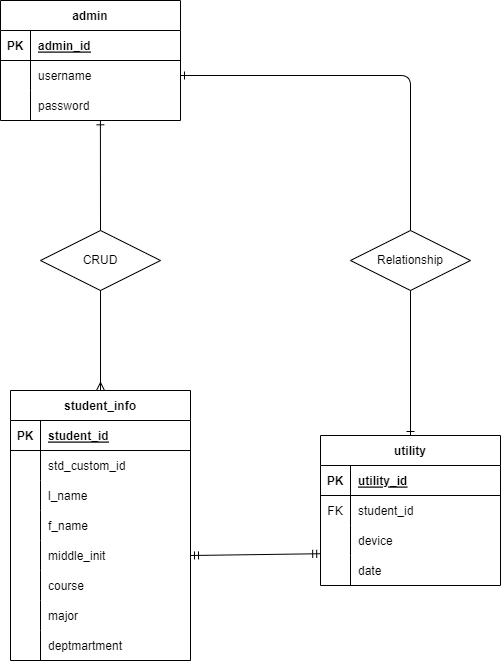

The diagram above was exported from draw.io. Its source (the exported page's mxGraphModel, read from the mxfile embedded in the PNG):
<mxGraphModel dx="258" dy="136" grid="1" gridSize="10" guides="1" tooltips="1" connect="1" arrows="1" fold="1" page="1" pageScale="1" pageWidth="1400" pageHeight="850" math="0" shadow="0">
  <root>
    <mxCell id="0" />
    <mxCell id="1" parent="0" />
    <mxCell id="2" value="student_info" style="shape=table;startSize=30;container=1;collapsible=1;childLayout=tableLayout;fixedRows=1;rowLines=0;fontStyle=1;align=center;resizeLast=1;" vertex="1" parent="1">
      <mxGeometry x="460" y="485" width="180" height="270" as="geometry" />
    </mxCell>
    <mxCell id="3" value="" style="shape=tableRow;horizontal=0;startSize=0;swimlaneHead=0;swimlaneBody=0;fillColor=none;collapsible=0;dropTarget=0;points=[[0,0.5],[1,0.5]];portConstraint=eastwest;top=0;left=0;right=0;bottom=1;" vertex="1" parent="2">
      <mxGeometry y="30" width="180" height="30" as="geometry" />
    </mxCell>
    <mxCell id="4" value="PK" style="shape=partialRectangle;connectable=0;fillColor=none;top=0;left=0;bottom=0;right=0;fontStyle=1;overflow=hidden;" vertex="1" parent="3">
      <mxGeometry width="30" height="30" as="geometry">
        <mxRectangle width="30" height="30" as="alternateBounds" />
      </mxGeometry>
    </mxCell>
    <mxCell id="5" value="student_id" style="shape=partialRectangle;connectable=0;fillColor=none;top=0;left=0;bottom=0;right=0;align=left;spacingLeft=6;fontStyle=5;overflow=hidden;" vertex="1" parent="3">
      <mxGeometry x="30" width="150" height="30" as="geometry">
        <mxRectangle width="150" height="30" as="alternateBounds" />
      </mxGeometry>
    </mxCell>
    <mxCell id="6" value="" style="shape=tableRow;horizontal=0;startSize=0;swimlaneHead=0;swimlaneBody=0;fillColor=none;collapsible=0;dropTarget=0;points=[[0,0.5],[1,0.5]];portConstraint=eastwest;top=0;left=0;right=0;bottom=0;" vertex="1" parent="2">
      <mxGeometry y="60" width="180" height="30" as="geometry" />
    </mxCell>
    <mxCell id="7" value="" style="shape=partialRectangle;connectable=0;fillColor=none;top=0;left=0;bottom=0;right=0;editable=1;overflow=hidden;" vertex="1" parent="6">
      <mxGeometry width="30" height="30" as="geometry">
        <mxRectangle width="30" height="30" as="alternateBounds" />
      </mxGeometry>
    </mxCell>
    <mxCell id="8" value="std_custom_id" style="shape=partialRectangle;connectable=0;fillColor=none;top=0;left=0;bottom=0;right=0;align=left;spacingLeft=6;overflow=hidden;" vertex="1" parent="6">
      <mxGeometry x="30" width="150" height="30" as="geometry">
        <mxRectangle width="150" height="30" as="alternateBounds" />
      </mxGeometry>
    </mxCell>
    <mxCell id="9" value="" style="shape=tableRow;horizontal=0;startSize=0;swimlaneHead=0;swimlaneBody=0;fillColor=none;collapsible=0;dropTarget=0;points=[[0,0.5],[1,0.5]];portConstraint=eastwest;top=0;left=0;right=0;bottom=0;" vertex="1" parent="2">
      <mxGeometry y="90" width="180" height="30" as="geometry" />
    </mxCell>
    <mxCell id="10" value="" style="shape=partialRectangle;connectable=0;fillColor=none;top=0;left=0;bottom=0;right=0;editable=1;overflow=hidden;" vertex="1" parent="9">
      <mxGeometry width="30" height="30" as="geometry">
        <mxRectangle width="30" height="30" as="alternateBounds" />
      </mxGeometry>
    </mxCell>
    <mxCell id="11" value="l_name" style="shape=partialRectangle;connectable=0;fillColor=none;top=0;left=0;bottom=0;right=0;align=left;spacingLeft=6;overflow=hidden;" vertex="1" parent="9">
      <mxGeometry x="30" width="150" height="30" as="geometry">
        <mxRectangle width="150" height="30" as="alternateBounds" />
      </mxGeometry>
    </mxCell>
    <mxCell id="12" value="" style="shape=tableRow;horizontal=0;startSize=0;swimlaneHead=0;swimlaneBody=0;fillColor=none;collapsible=0;dropTarget=0;points=[[0,0.5],[1,0.5]];portConstraint=eastwest;top=0;left=0;right=0;bottom=0;" vertex="1" parent="2">
      <mxGeometry y="120" width="180" height="30" as="geometry" />
    </mxCell>
    <mxCell id="13" value="" style="shape=partialRectangle;connectable=0;fillColor=none;top=0;left=0;bottom=0;right=0;editable=1;overflow=hidden;" vertex="1" parent="12">
      <mxGeometry width="30" height="30" as="geometry">
        <mxRectangle width="30" height="30" as="alternateBounds" />
      </mxGeometry>
    </mxCell>
    <mxCell id="14" value="f_name" style="shape=partialRectangle;connectable=0;fillColor=none;top=0;left=0;bottom=0;right=0;align=left;spacingLeft=6;overflow=hidden;" vertex="1" parent="12">
      <mxGeometry x="30" width="150" height="30" as="geometry">
        <mxRectangle width="150" height="30" as="alternateBounds" />
      </mxGeometry>
    </mxCell>
    <mxCell id="20" value="" style="shape=tableRow;horizontal=0;startSize=0;swimlaneHead=0;swimlaneBody=0;fillColor=none;collapsible=0;dropTarget=0;points=[[0,0.5],[1,0.5]];portConstraint=eastwest;top=0;left=0;right=0;bottom=0;" vertex="1" parent="2">
      <mxGeometry y="150" width="180" height="30" as="geometry" />
    </mxCell>
    <mxCell id="21" value="" style="shape=partialRectangle;connectable=0;fillColor=none;top=0;left=0;bottom=0;right=0;editable=1;overflow=hidden;" vertex="1" parent="20">
      <mxGeometry width="30" height="30" as="geometry">
        <mxRectangle width="30" height="30" as="alternateBounds" />
      </mxGeometry>
    </mxCell>
    <mxCell id="22" value="middle_init" style="shape=partialRectangle;connectable=0;fillColor=none;top=0;left=0;bottom=0;right=0;align=left;spacingLeft=6;overflow=hidden;" vertex="1" parent="20">
      <mxGeometry x="30" width="150" height="30" as="geometry">
        <mxRectangle width="150" height="30" as="alternateBounds" />
      </mxGeometry>
    </mxCell>
    <mxCell id="28" value="" style="shape=tableRow;horizontal=0;startSize=0;swimlaneHead=0;swimlaneBody=0;fillColor=none;collapsible=0;dropTarget=0;points=[[0,0.5],[1,0.5]];portConstraint=eastwest;top=0;left=0;right=0;bottom=0;" vertex="1" parent="2">
      <mxGeometry y="180" width="180" height="30" as="geometry" />
    </mxCell>
    <mxCell id="29" value="" style="shape=partialRectangle;connectable=0;fillColor=none;top=0;left=0;bottom=0;right=0;editable=1;overflow=hidden;" vertex="1" parent="28">
      <mxGeometry width="30" height="30" as="geometry">
        <mxRectangle width="30" height="30" as="alternateBounds" />
      </mxGeometry>
    </mxCell>
    <mxCell id="30" value="course" style="shape=partialRectangle;connectable=0;fillColor=none;top=0;left=0;bottom=0;right=0;align=left;spacingLeft=6;overflow=hidden;" vertex="1" parent="28">
      <mxGeometry x="30" width="150" height="30" as="geometry">
        <mxRectangle width="150" height="30" as="alternateBounds" />
      </mxGeometry>
    </mxCell>
    <mxCell id="17" value="" style="shape=tableRow;horizontal=0;startSize=0;swimlaneHead=0;swimlaneBody=0;fillColor=none;collapsible=0;dropTarget=0;points=[[0,0.5],[1,0.5]];portConstraint=eastwest;top=0;left=0;right=0;bottom=0;" vertex="1" parent="2">
      <mxGeometry y="210" width="180" height="30" as="geometry" />
    </mxCell>
    <mxCell id="18" value="" style="shape=partialRectangle;connectable=0;fillColor=none;top=0;left=0;bottom=0;right=0;editable=1;overflow=hidden;" vertex="1" parent="17">
      <mxGeometry width="30" height="30" as="geometry">
        <mxRectangle width="30" height="30" as="alternateBounds" />
      </mxGeometry>
    </mxCell>
    <mxCell id="19" value="major" style="shape=partialRectangle;connectable=0;fillColor=none;top=0;left=0;bottom=0;right=0;align=left;spacingLeft=6;overflow=hidden;" vertex="1" parent="17">
      <mxGeometry x="30" width="150" height="30" as="geometry">
        <mxRectangle width="150" height="30" as="alternateBounds" />
      </mxGeometry>
    </mxCell>
    <mxCell id="36" value="" style="shape=tableRow;horizontal=0;startSize=0;swimlaneHead=0;swimlaneBody=0;fillColor=none;collapsible=0;dropTarget=0;points=[[0,0.5],[1,0.5]];portConstraint=eastwest;top=0;left=0;right=0;bottom=0;" vertex="1" parent="2">
      <mxGeometry y="240" width="180" height="30" as="geometry" />
    </mxCell>
    <mxCell id="37" value="" style="shape=partialRectangle;connectable=0;fillColor=none;top=0;left=0;bottom=0;right=0;editable=1;overflow=hidden;" vertex="1" parent="36">
      <mxGeometry width="30" height="30" as="geometry">
        <mxRectangle width="30" height="30" as="alternateBounds" />
      </mxGeometry>
    </mxCell>
    <mxCell id="38" value="deptmartment" style="shape=partialRectangle;connectable=0;fillColor=none;top=0;left=0;bottom=0;right=0;align=left;spacingLeft=6;overflow=hidden;" vertex="1" parent="36">
      <mxGeometry x="30" width="150" height="30" as="geometry">
        <mxRectangle width="150" height="30" as="alternateBounds" />
      </mxGeometry>
    </mxCell>
    <mxCell id="39" value="utility" style="shape=table;startSize=30;container=1;collapsible=1;childLayout=tableLayout;fixedRows=1;rowLines=0;fontStyle=1;align=center;resizeLast=1;" vertex="1" parent="1">
      <mxGeometry x="770" y="530" width="180" height="150" as="geometry" />
    </mxCell>
    <mxCell id="40" value="" style="shape=tableRow;horizontal=0;startSize=0;swimlaneHead=0;swimlaneBody=0;fillColor=none;collapsible=0;dropTarget=0;points=[[0,0.5],[1,0.5]];portConstraint=eastwest;top=0;left=0;right=0;bottom=1;" vertex="1" parent="39">
      <mxGeometry y="30" width="180" height="30" as="geometry" />
    </mxCell>
    <mxCell id="41" value="PK" style="shape=partialRectangle;connectable=0;fillColor=none;top=0;left=0;bottom=0;right=0;fontStyle=1;overflow=hidden;" vertex="1" parent="40">
      <mxGeometry width="30" height="30" as="geometry">
        <mxRectangle width="30" height="30" as="alternateBounds" />
      </mxGeometry>
    </mxCell>
    <mxCell id="42" value="utility_id" style="shape=partialRectangle;connectable=0;fillColor=none;top=0;left=0;bottom=0;right=0;align=left;spacingLeft=6;fontStyle=5;overflow=hidden;" vertex="1" parent="40">
      <mxGeometry x="30" width="150" height="30" as="geometry">
        <mxRectangle width="150" height="30" as="alternateBounds" />
      </mxGeometry>
    </mxCell>
    <mxCell id="53" value="" style="shape=tableRow;horizontal=0;startSize=0;swimlaneHead=0;swimlaneBody=0;fillColor=none;collapsible=0;dropTarget=0;points=[[0,0.5],[1,0.5]];portConstraint=eastwest;top=0;left=0;right=0;bottom=0;" vertex="1" parent="39">
      <mxGeometry y="60" width="180" height="30" as="geometry" />
    </mxCell>
    <mxCell id="54" value="FK" style="shape=partialRectangle;connectable=0;fillColor=none;top=0;left=0;bottom=0;right=0;fontStyle=0;overflow=hidden;" vertex="1" parent="53">
      <mxGeometry width="30" height="30" as="geometry">
        <mxRectangle width="30" height="30" as="alternateBounds" />
      </mxGeometry>
    </mxCell>
    <mxCell id="55" value="student_id" style="shape=partialRectangle;connectable=0;fillColor=none;top=0;left=0;bottom=0;right=0;align=left;spacingLeft=6;fontStyle=0;overflow=hidden;" vertex="1" parent="53">
      <mxGeometry x="30" width="150" height="30" as="geometry">
        <mxRectangle width="150" height="30" as="alternateBounds" />
      </mxGeometry>
    </mxCell>
    <mxCell id="43" value="" style="shape=tableRow;horizontal=0;startSize=0;swimlaneHead=0;swimlaneBody=0;fillColor=none;collapsible=0;dropTarget=0;points=[[0,0.5],[1,0.5]];portConstraint=eastwest;top=0;left=0;right=0;bottom=0;" vertex="1" parent="39">
      <mxGeometry y="90" width="180" height="30" as="geometry" />
    </mxCell>
    <mxCell id="44" value="" style="shape=partialRectangle;connectable=0;fillColor=none;top=0;left=0;bottom=0;right=0;editable=1;overflow=hidden;" vertex="1" parent="43">
      <mxGeometry width="30" height="30" as="geometry">
        <mxRectangle width="30" height="30" as="alternateBounds" />
      </mxGeometry>
    </mxCell>
    <mxCell id="45" value="device" style="shape=partialRectangle;connectable=0;fillColor=none;top=0;left=0;bottom=0;right=0;align=left;spacingLeft=6;overflow=hidden;" vertex="1" parent="43">
      <mxGeometry x="30" width="150" height="30" as="geometry">
        <mxRectangle width="150" height="30" as="alternateBounds" />
      </mxGeometry>
    </mxCell>
    <mxCell id="46" value="" style="shape=tableRow;horizontal=0;startSize=0;swimlaneHead=0;swimlaneBody=0;fillColor=none;collapsible=0;dropTarget=0;points=[[0,0.5],[1,0.5]];portConstraint=eastwest;top=0;left=0;right=0;bottom=0;" vertex="1" parent="39">
      <mxGeometry y="120" width="180" height="30" as="geometry" />
    </mxCell>
    <mxCell id="47" value="" style="shape=partialRectangle;connectable=0;fillColor=none;top=0;left=0;bottom=0;right=0;editable=1;overflow=hidden;" vertex="1" parent="46">
      <mxGeometry width="30" height="30" as="geometry">
        <mxRectangle width="30" height="30" as="alternateBounds" />
      </mxGeometry>
    </mxCell>
    <mxCell id="48" value="date" style="shape=partialRectangle;connectable=0;fillColor=none;top=0;left=0;bottom=0;right=0;align=left;spacingLeft=6;overflow=hidden;" vertex="1" parent="46">
      <mxGeometry x="30" width="150" height="30" as="geometry">
        <mxRectangle width="150" height="30" as="alternateBounds" />
      </mxGeometry>
    </mxCell>
    <mxCell id="57" value="admin" style="shape=table;startSize=30;container=1;collapsible=1;childLayout=tableLayout;fixedRows=1;rowLines=0;fontStyle=1;align=center;resizeLast=1;" vertex="1" parent="1">
      <mxGeometry x="450" y="95" width="180" height="120" as="geometry" />
    </mxCell>
    <mxCell id="58" value="" style="shape=tableRow;horizontal=0;startSize=0;swimlaneHead=0;swimlaneBody=0;fillColor=none;collapsible=0;dropTarget=0;points=[[0,0.5],[1,0.5]];portConstraint=eastwest;top=0;left=0;right=0;bottom=1;" vertex="1" parent="57">
      <mxGeometry y="30" width="180" height="30" as="geometry" />
    </mxCell>
    <mxCell id="59" value="PK" style="shape=partialRectangle;connectable=0;fillColor=none;top=0;left=0;bottom=0;right=0;fontStyle=1;overflow=hidden;" vertex="1" parent="58">
      <mxGeometry width="30" height="30" as="geometry">
        <mxRectangle width="30" height="30" as="alternateBounds" />
      </mxGeometry>
    </mxCell>
    <mxCell id="60" value="admin_id" style="shape=partialRectangle;connectable=0;fillColor=none;top=0;left=0;bottom=0;right=0;align=left;spacingLeft=6;fontStyle=5;overflow=hidden;" vertex="1" parent="58">
      <mxGeometry x="30" width="150" height="30" as="geometry">
        <mxRectangle width="150" height="30" as="alternateBounds" />
      </mxGeometry>
    </mxCell>
    <mxCell id="61" value="" style="shape=tableRow;horizontal=0;startSize=0;swimlaneHead=0;swimlaneBody=0;fillColor=none;collapsible=0;dropTarget=0;points=[[0,0.5],[1,0.5]];portConstraint=eastwest;top=0;left=0;right=0;bottom=0;" vertex="1" parent="57">
      <mxGeometry y="60" width="180" height="30" as="geometry" />
    </mxCell>
    <mxCell id="62" value="" style="shape=partialRectangle;connectable=0;fillColor=none;top=0;left=0;bottom=0;right=0;editable=1;overflow=hidden;" vertex="1" parent="61">
      <mxGeometry width="30" height="30" as="geometry">
        <mxRectangle width="30" height="30" as="alternateBounds" />
      </mxGeometry>
    </mxCell>
    <mxCell id="63" value="username" style="shape=partialRectangle;connectable=0;fillColor=none;top=0;left=0;bottom=0;right=0;align=left;spacingLeft=6;overflow=hidden;" vertex="1" parent="61">
      <mxGeometry x="30" width="150" height="30" as="geometry">
        <mxRectangle width="150" height="30" as="alternateBounds" />
      </mxGeometry>
    </mxCell>
    <mxCell id="64" value="" style="shape=tableRow;horizontal=0;startSize=0;swimlaneHead=0;swimlaneBody=0;fillColor=none;collapsible=0;dropTarget=0;points=[[0,0.5],[1,0.5]];portConstraint=eastwest;top=0;left=0;right=0;bottom=0;" vertex="1" parent="57">
      <mxGeometry y="90" width="180" height="30" as="geometry" />
    </mxCell>
    <mxCell id="65" value="" style="shape=partialRectangle;connectable=0;fillColor=none;top=0;left=0;bottom=0;right=0;editable=1;overflow=hidden;" vertex="1" parent="64">
      <mxGeometry width="30" height="30" as="geometry">
        <mxRectangle width="30" height="30" as="alternateBounds" />
      </mxGeometry>
    </mxCell>
    <mxCell id="66" value="password" style="shape=partialRectangle;connectable=0;fillColor=none;top=0;left=0;bottom=0;right=0;align=left;spacingLeft=6;overflow=hidden;" vertex="1" parent="64">
      <mxGeometry x="30" width="150" height="30" as="geometry">
        <mxRectangle width="150" height="30" as="alternateBounds" />
      </mxGeometry>
    </mxCell>
    <mxCell id="70" value="CRUD" style="shape=rhombus;perimeter=rhombusPerimeter;whiteSpace=wrap;html=1;align=center;" vertex="1" parent="1">
      <mxGeometry x="490" y="325" width="120" height="60" as="geometry" />
    </mxCell>
    <mxCell id="72" value="" style="fontSize=12;html=1;endArrow=ERone;endFill=1;exitX=0.5;exitY=0;exitDx=0;exitDy=0;entryX=0.555;entryY=1.011;entryDx=0;entryDy=0;entryPerimeter=0;" edge="1" parent="1" source="70" target="64">
      <mxGeometry width="100" height="100" relative="1" as="geometry">
        <mxPoint x="620" y="305" as="sourcePoint" />
        <mxPoint x="600" y="245" as="targetPoint" />
      </mxGeometry>
    </mxCell>
    <mxCell id="73" value="" style="fontSize=12;html=1;endArrow=ERmany;exitX=0.5;exitY=1;exitDx=0;exitDy=0;entryX=0.5;entryY=0;entryDx=0;entryDy=0;" edge="1" parent="1" source="70" target="2">
      <mxGeometry width="100" height="100" relative="1" as="geometry">
        <mxPoint x="550" y="395" as="sourcePoint" />
        <mxPoint x="660" y="385" as="targetPoint" />
      </mxGeometry>
    </mxCell>
    <mxCell id="74" value="Relationship" style="shape=rhombus;perimeter=rhombusPerimeter;whiteSpace=wrap;html=1;align=center;" vertex="1" parent="1">
      <mxGeometry x="800" y="325" width="120" height="60" as="geometry" />
    </mxCell>
    <mxCell id="75" value="" style="fontSize=12;html=1;endArrow=ERone;endFill=1;edgeStyle=orthogonalEdgeStyle;exitX=0.5;exitY=0;exitDx=0;exitDy=0;entryX=1;entryY=0.5;entryDx=0;entryDy=0;" edge="1" parent="1" source="74" target="61">
      <mxGeometry width="100" height="100" relative="1" as="geometry">
        <mxPoint x="760" y="475" as="sourcePoint" />
        <mxPoint x="730" y="155" as="targetPoint" />
      </mxGeometry>
    </mxCell>
    <mxCell id="77" value="" style="fontSize=12;html=1;endArrow=ERone;endFill=1;exitX=0.5;exitY=1;exitDx=0;exitDy=0;entryX=0.5;entryY=0;entryDx=0;entryDy=0;" edge="1" parent="1" source="74" target="39">
      <mxGeometry width="100" height="100" relative="1" as="geometry">
        <mxPoint x="760" y="475" as="sourcePoint" />
        <mxPoint x="850" y="475" as="targetPoint" />
      </mxGeometry>
    </mxCell>
    <mxCell id="78" value="" style="fontSize=12;html=1;endArrow=ERmandOne;startArrow=ERmandOne;entryX=0.001;entryY=-0.059;entryDx=0;entryDy=0;entryPerimeter=0;" edge="1" parent="1" target="46">
      <mxGeometry width="100" height="100" relative="1" as="geometry">
        <mxPoint x="640" y="650" as="sourcePoint" />
        <mxPoint x="760" y="545" as="targetPoint" />
      </mxGeometry>
    </mxCell>
  </root>
</mxGraphModel>